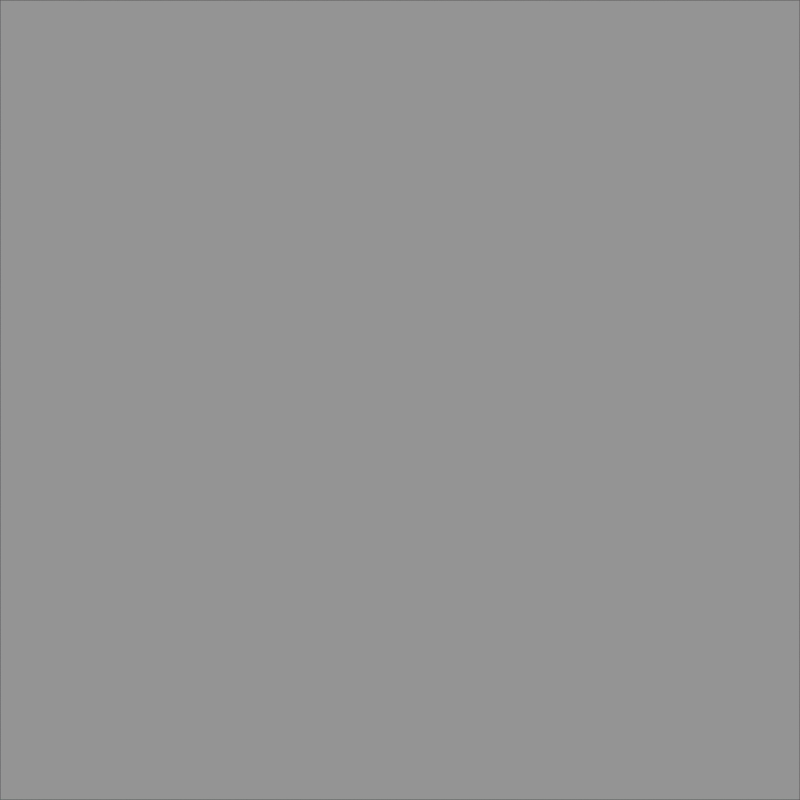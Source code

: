 # Source: chessboard_400x400.blend  (saved by Blender 2.79.0; exported with 4.5.12 LTS)
import bpy
from mathutils import Matrix  # noqa: F401  (used for matrix-valued properties, if any)

bpy.ops.wm.read_factory_settings(use_empty=True)
scene = bpy.context.scene
scene.name = 'Scene'

# ---- collections
col_collection_1 = bpy.data.collections.new('Collection 1'); scene.collection.children.link(col_collection_1)

# ---- materials (node trees are filled in below, after node groups)
mat_material_001 = bpy.data.materials.new('Material.001')
mat_material_001.alpha_threshold = 0.0
mat_material_001.use_transparent_shadow = False
mat_material_001.preview_render_type = 'FLAT'
mat_material_001.roughness = 0.5
mat_material_001.specular_intensity = 1.0
mat_material_001.line_color = (0.0, 0.0, 0.0, 1.0)

# ---- material node trees

# ---- world
world_world = bpy.data.worlds.new('World'); scene.world = world_world
world_world.color = (0.05088, 0.05088, 0.05088)
world_world.use_sun_shadow = False
world_world.sun_shadow_jitter_overblur = 0.0
world_world.cycles.sampling_method = 'MANUAL'
world_world.cycles.sample_map_resolution = 256

# ---- cameras
cam_camera = bpy.data.cameras.new('Camera')
cam_camera.clip_end = 100.0
cam_camera.lens = 35.0
cam_camera.sensor_width = 32.0
cam_camera.sensor_height = 18.0
cam_camera.ortho_scale = 7.314
cam_camera.dof.focus_distance = 0.0
cam_camera.dof.aperture_fstop = 128.0

# ---- lights
light_lamp = bpy.data.lights.new('Lamp', 'SUN')
light_lamp.transmission_factor = 0.0
light_lamp.cutoff_distance = 30.0
light_lamp.use_shadow = False
light_lamp.angle = 0.1993
light_lamp.energy = 1.0
light_lamp.shadow_buffer_clip_start = 1.001
light_lamp.shadow_soft_size = 0.1
light_lamp.shadow_cascade_max_distance = 1000.0
light_lamp.cycles.use_multiple_importance_sampling = False

# ---- meshes
me_plane_001 = bpy.data.meshes.new('Plane.001')
me_plane_001.from_pydata([(-1.0, -1.0, 0.0), (1.0, -1.0, 0.0), (-1.0, 1.0, 0.0), (1.0, 1.0, 0.0)], [], [(0, 1, 3, 2)])
me_plane_001.materials.append(mat_material_001)
me_plane_001.use_remesh_preserve_volume = False
me_plane_001.use_remesh_preserve_attributes = False
me_plane_001.use_mirror_vertex_groups = False
me_plane_001.update()

# ---- objects
ob_plane_001 = bpy.data.objects.new('Plane.001', me_plane_001)
ob_lamp = bpy.data.objects.new('Lamp', light_lamp)
ob_camera = bpy.data.objects.new('Camera', cam_camera)

# ---- transforms, parenting, visibility, modifiers, constraints
ob_plane_001.location = (0.0, 0.0, 0.0)
ob_plane_001.lineart.crease_threshold = 0.0
ob_lamp.location = (0.0, 0.0, 50.0)
ob_lamp.lock_rotations_4d = False
ob_lamp.empty_display_type = 'ARROWS'
ob_lamp.color = (0.0, 0.0, 0.0, 0.0)
ob_lamp.lineart.crease_threshold = 0.0
ob_camera.location = (0.0, 0.0, 2.19)
ob_camera.lock_rotations_4d = False
ob_camera.empty_display_type = 'ARROWS'
ob_camera.color = (0.0, 0.0, 0.0, 0.0)
ob_camera.display_type = 'WIRE'
ob_camera.lineart.crease_threshold = 0.0

# ---- collection membership
col_collection_1.objects.link(ob_plane_001)
col_collection_1.objects.link(ob_lamp)
col_collection_1.objects.link(ob_camera)

# ---- scene / render settings (as saved in the file)
scene.camera = ob_camera
scene.frame_start = 1; scene.frame_end = 2; scene.frame_set(2)
scene.render.engine = 'BLENDER_EEVEE_NEXT'
scene.render.resolution_x = 400
scene.render.resolution_y = 400
scene.render.dither_intensity = 0.0
scene.render.use_compositing = False
scene.render.use_sequencer = False
scene.cycles.use_denoising = False
scene.cycles.samples = 10
scene.cycles.sampling_pattern = 'TABULATED_SOBOL'
scene.cycles.light_sampling_threshold = 0.0
scene.cycles.use_adaptive_sampling = False
scene.cycles.use_light_tree = False
scene.cycles.blur_glossy = 0.0
scene.cycles.pixel_filter_type = 'GAUSSIAN'
scene.cycles.sample_clamp_indirect = 0.0
scene.view_settings.view_transform = 'Standard'
bpy.context.view_layer.update()
